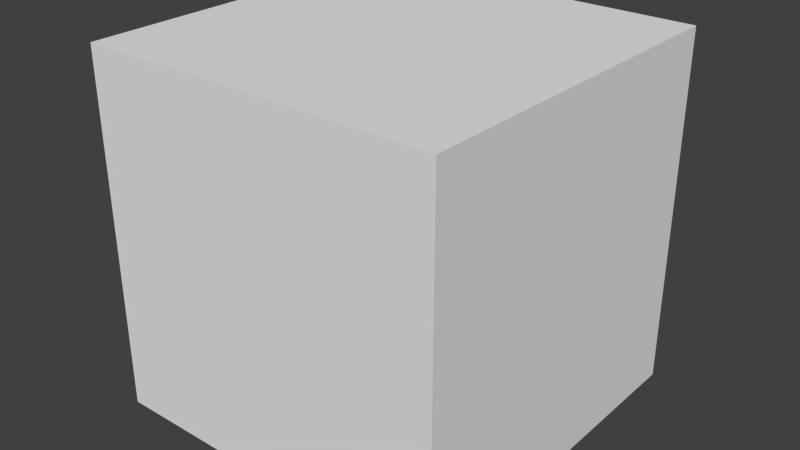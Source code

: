 # Source: cube.blend  (saved by Blender 2.69.0; exported with 4.5.12 LTS)
import bpy
from mathutils import Matrix  # noqa: F401  (used for matrix-valued properties, if any)

bpy.ops.wm.read_factory_settings(use_empty=True)
scene = bpy.context.scene
scene.name = 'Scene'

# ---- collections
col_collection_1 = bpy.data.collections.new('Collection 1'); scene.collection.children.link(col_collection_1)

# ---- materials (node trees are filled in below, after node groups)
mat_material = bpy.data.materials.new('Material')
mat_material.alpha_threshold = 0.0
mat_material.use_transparent_shadow = False
mat_material.roughness = 0.5
mat_material.line_color = (0.0, 0.0, 0.0, 1.0)

# ---- material node trees

# ---- world
world_world = bpy.data.worlds.new('World'); scene.world = world_world
world_world.color = (0.05088, 0.05088, 0.05088)
world_world.use_sun_shadow = False
world_world.sun_shadow_jitter_overblur = 0.0
world_world.cycles.sampling_method = 'MANUAL'
world_world.cycles.sample_map_resolution = 256

# ---- meshes
me_cube = bpy.data.meshes.new('Cube')
me_cube.from_pydata([(1.0, 1.0, -1.0), (1.0, -1.0, -1.0), (-1.0, -1.0, -1.0), (-1.0, 1.0, -1.0), (1.0, 1.0, 1.0), (1.0, -1.0, 1.0), (-1.0, -1.0, 1.0), (-1.0, 1.0, 1.0)], [], [(0, 1, 2, 3), (4, 7, 6, 5), (0, 4, 5, 1), (1, 5, 6, 2), (2, 6, 7, 3), (4, 0, 3, 7)])
me_cube.materials.append(mat_material)
me_cube.use_remesh_preserve_volume = False
me_cube.use_remesh_preserve_attributes = False
me_cube.use_mirror_vertex_groups = False
me_cube.update()

# ---- objects
ob_cube = bpy.data.objects.new('Cube', me_cube)

# ---- transforms, parenting, visibility, modifiers, constraints
ob_cube.location = (0.0, 0.0, 0.0)
ob_cube.lock_rotations_4d = False
ob_cube.empty_display_type = 'ARROWS'
ob_cube.lineart.crease_threshold = 0.0

# ---- collection membership
col_collection_1.objects.link(ob_cube)

# ---- scene / render settings (as saved in the file)
scene.frame_start = 1; scene.frame_end = 250; scene.frame_set(1)
scene.render.engine = 'BLENDER_EEVEE_NEXT'
scene.render.image_settings.compression = 90
scene.render.resolution_percentage = 50
scene.render.dither_intensity = 0.0
scene.cycles.use_denoising = False
scene.cycles.samples = 10
scene.cycles.sampling_pattern = 'TABULATED_SOBOL'
scene.cycles.light_sampling_threshold = 0.0
scene.cycles.use_adaptive_sampling = False
scene.cycles.use_light_tree = False
scene.cycles.blur_glossy = 0.0
scene.cycles.volume_bounces = 1
scene.cycles.pixel_filter_type = 'GAUSSIAN'
scene.cycles.sample_clamp_indirect = 0.0
scene.view_settings.view_transform = 'Standard'
bpy.context.view_layer.update()

# ---- added for rendering (the .blend has no active camera and no usable light): camera, sun
cam_auto = bpy.data.cameras.new('AutoCamera')
cam_auto.lens = 50.0
cam_auto.sensor_width = 36.0
cam_auto.clip_end = 1000.0
ob_auto_camera = bpy.data.objects.new('AutoCamera', cam_auto)
scene.collection.objects.link(ob_auto_camera)
ob_auto_camera.location = (3.20507, -3.84609, 2.56406)
ob_auto_camera.rotation_euler = (1.09748, -7.21219e-08, 0.694738)
scene.camera = ob_auto_camera
light_auto_sun = bpy.data.lights.new('AutoSun', 'SUN')
light_auto_sun.energy = 3.0
light_auto_sun.angle = 0.0523599
ob_auto_sun = bpy.data.objects.new('AutoSun', light_auto_sun)
scene.collection.objects.link(ob_auto_sun)
ob_auto_sun.rotation_euler = (0.872665, 0.174533, 0.523599)
bpy.context.view_layer.update()
